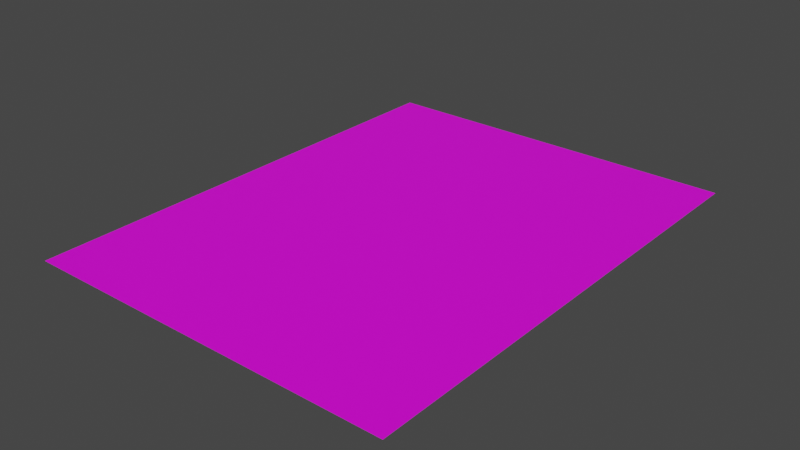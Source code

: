 # Source: LinedPaper.blend  (saved by Blender 2.90.8; exported with 4.5.12 LTS)
import bpy
from mathutils import Matrix  # noqa: F401  (used for matrix-valued properties, if any)

bpy.ops.wm.read_factory_settings(use_empty=True)
scene = bpy.context.scene
scene.name = 'Scene'

# ---- collections
col_collection = bpy.data.collections.new('Collection'); scene.collection.children.link(col_collection)

# ---- images (referenced by path relative to the original .blend; pixels are not part of the script)
import os
ASSET_DIR = os.environ.get("B2B_ASSET_DIR", "")  # directory of the original .blend (textures are referenced by path, not embedded)
HERE = os.path.dirname(os.path.abspath(__file__))  # packed textures are extracted next to this script under _unpacked/

def load_image(name, relpath, width, height, colorspace="sRGB"):
    """Load a texture the original file referenced (path relative to the .blend, or extracted next to this script)."""
    p = next((c for c in (os.path.join(HERE, relpath), os.path.join(ASSET_DIR, relpath)) if relpath and os.path.exists(c)), "")
    if p:
        img = bpy.data.images.load(p, check_existing=True)
        img.name = name
    else:  # same state as the original file: an image datablock whose file is absent (Cycles renders it pink)
        img = bpy.data.images.new(name, width, height)
        img.source = "FILE"
        img.filepath = "//" + (relpath or name)
    img.colorspace_settings.name = colorspace
    return img
img_linedpaper_jpg = load_image('LinedPaper.jpg', 'LinedPaper.jpg', 1024, 1024, 'sRGB')

# ---- materials (node trees are filled in below, after node groups)
mat_material_001 = bpy.data.materials.new('Material.001')
mat_material_001.use_transparent_shadow = False

# ---- material node trees
mat_material_001.use_nodes = True; mat_material_001.node_tree.nodes.clear()
_N = mat_material_001.node_tree.nodes; _L = mat_material_001.node_tree.links
n0 = _N.new('ShaderNodeBsdfPrincipled'); n0.name = 'Principled BSDF'; n0.location = (10, 300)
n0.distribution = 'GGX'
n0.subsurface_method = 'BURLEY'
n0.inputs[3].default_value = 1.45
n0.inputs[27].default_value = (0.0, 0.0, 0.0, 1.0)
n0.inputs[28].default_value = 1.0
n1 = _N.new('ShaderNodeOutputMaterial'); n1.name = 'Material Output'; n1.location = (300, 300)
n2 = _N.new('ShaderNodeTexImage'); n2.name = 'Image Texture'; n2.location = (-392, 248)
n2.image = img_linedpaper_jpg
n2.interpolation = 'Closest'
_L.new(n0.outputs[0], n1.inputs[0])
_L.new(n2.outputs[0], n0.inputs[0])
n1.is_active_output = True

# ---- world
world_world = bpy.data.worlds.new('World'); scene.world = world_world
world_world.use_nodes = True; world_world.node_tree.nodes.clear()
_N = world_world.node_tree.nodes; _L = world_world.node_tree.links
n0 = _N.new('ShaderNodeOutputWorld'); n0.name = 'World Output'; n0.location = (300, 300)
n1 = _N.new('ShaderNodeBackground'); n1.name = 'Background'; n1.location = (10, 300)
n1.inputs[0].default_value = (0.05088, 0.05088, 0.05088, 1.0)
_L.new(n1.outputs[0], n0.inputs[0])
n0.is_active_output = True
world_world.color = (0.05088, 0.05088, 0.05088)
world_world.use_sun_shadow = False
world_world.sun_shadow_jitter_overblur = 0.0

# ---- meshes
me_plane = bpy.data.meshes.new('Plane')
me_plane.from_pydata([(-1.0, -1.0, 0.0), (1.0, -1.0, 0.0), (-1.0, 1.0, 0.0), (1.0, 1.0, 0.0)], [], [(0, 1, 3, 2)])
_uv = me_plane.uv_layers.new(name='UVMap')
_uv.uv.foreach_set('vector', [0.1129, 0.0, 0.8871, 0.0, 0.8871, 1.0, 0.1129, 1.0])
me_plane.materials.append(mat_material_001)
me_plane.use_remesh_fix_poles = True
me_plane.use_remesh_preserve_attributes = False
me_plane.use_mirror_vertex_groups = False
me_plane.update()

# ---- objects
ob_plane = bpy.data.objects.new('Plane', me_plane)

# ---- transforms, parenting, visibility, modifiers, constraints
ob_plane.location = (0.0, 0.0, 0.0)
ob_plane.scale = (0.108, 0.1397, 1.0)
ob_plane.lineart.crease_threshold = 0.0

# ---- collection membership
col_collection.objects.link(ob_plane)

# ---- scene / render settings (as saved in the file)
scene.frame_start = 1; scene.frame_end = 250; scene.frame_set(1)
scene.render.engine = 'BLENDER_EEVEE_NEXT'
scene.cycles.use_denoising = False
scene.cycles.samples = 128
scene.cycles.sampling_pattern = 'TABULATED_SOBOL'
scene.cycles.use_adaptive_sampling = False
scene.cycles.use_light_tree = False
scene.view_settings.view_transform = 'Filmic'
bpy.context.view_layer.update()

# ---- added for rendering (the .blend has no active camera and no usable light): camera, sun
cam_auto = bpy.data.cameras.new('AutoCamera')
cam_auto.lens = 50.0
cam_auto.sensor_width = 36.0
cam_auto.clip_end = 1000.0
ob_auto_camera = bpy.data.objects.new('AutoCamera', cam_auto)
scene.collection.objects.link(ob_auto_camera)
ob_auto_camera.location = (0.326694, -0.392032, 0.261355)
ob_auto_camera.rotation_euler = (1.09748, -7.21219e-08, 0.694738)
scene.camera = ob_auto_camera
light_auto_sun = bpy.data.lights.new('AutoSun', 'SUN')
light_auto_sun.energy = 3.0
light_auto_sun.angle = 0.0523599
ob_auto_sun = bpy.data.objects.new('AutoSun', light_auto_sun)
scene.collection.objects.link(ob_auto_sun)
ob_auto_sun.rotation_euler = (0.872665, 0.174533, 0.523599)
bpy.context.view_layer.update()
